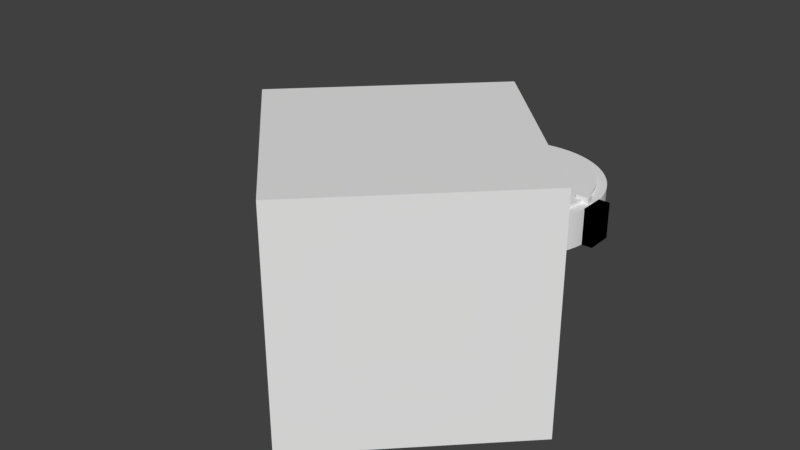 # Source: compass_handle3.blend  (saved by Blender 2.79.0; exported with 4.5.12 LTS)
import bpy
from mathutils import Matrix  # noqa: F401  (used for matrix-valued properties, if any)

bpy.ops.wm.read_factory_settings(use_empty=True)
scene = bpy.context.scene
scene.name = 'Scene'

# ---- collections
col_collection_1 = bpy.data.collections.new('Collection 1'); scene.collection.children.link(col_collection_1)

# ---- world
world_world = bpy.data.worlds.new('World'); scene.world = world_world
world_world.color = (0.05088, 0.05088, 0.05088)
world_world.use_sun_shadow = False
world_world.sun_shadow_jitter_overblur = 0.0
world_world.cycles.sampling_method = 'MANUAL'

# ---- meshes
me_rightlump = bpy.data.meshes.new('RightLump')
me_rightlump.from_pydata([(3.1, -0.4, -0.55), (3.1, -0.4, 0.55), (3.1, 0.4, -0.55), (3.1, 0.4, 0.55), (2.75, -0.4, -0.55), (2.75, -0.4, 0.55), (2.75, 0.4, -0.55), (2.75, 0.4, 0.55)], [], [(0, 1, 3, 2), (2, 3, 7, 6), (6, 7, 5, 4), (4, 5, 1, 0), (2, 6, 4, 0), (7, 3, 1, 5)])
me_rightlump.use_remesh_preserve_volume = False
me_rightlump.use_remesh_preserve_attributes = False
me_rightlump.use_mirror_vertex_groups = False
me_rightlump.update()
me_openingcut = bpy.data.meshes.new('OpeningCut')
me_openingcut.from_pydata([(-4.95, -4.95, -3.5), (-4.95, -4.95, 3.5), (0.0, 0.0, -3.5), (0.0, 0.0, 3.5), (0.0, -9.899, -3.5), (0.0, -9.899, 3.5), (4.95, -4.95, -3.5), (4.95, -4.95, 3.5)], [], [(0, 1, 3, 2), (2, 3, 7, 6), (6, 7, 5, 4), (4, 5, 1, 0), (2, 6, 4, 0), (7, 3, 1, 5)])
me_openingcut.use_remesh_preserve_volume = False
me_openingcut.use_remesh_preserve_attributes = False
me_openingcut.use_mirror_vertex_groups = False
me_openingcut.update()
me_handle = bpy.data.meshes.new('Handle')
me_handle.from_pydata([(-6.262, 3.154, -0.55), (-6.262, 3.154, 0.55), (-5.862, 3.846, -0.55), (-5.862, 3.846, 0.55), (-2.582, 1.029, -0.55), (-2.582, 1.029, 0.55), (-2.182, 1.721, -0.55), (-2.182, 1.721, 0.55)], [], [(0, 1, 3, 2), (2, 3, 7, 6), (6, 7, 5, 4), (4, 5, 1, 0), (2, 6, 4, 0), (7, 3, 1, 5)])
me_handle.use_remesh_preserve_volume = False
me_handle.use_remesh_preserve_attributes = False
me_handle.use_mirror_vertex_groups = False
me_handle.update()
me_compassridgecut = bpy.data.meshes.new('CompassRidgeCut')
me_compassridgecut.from_pydata([(2.3, -0.1, -0.75), (2.3, -0.1, 0.75), (2.3, 0.1, -0.75), (2.3, 0.1, 0.75), (2.7, -0.1, -0.75), (2.7, -0.1, 0.75), (2.7, 0.1, -0.75), (2.7, 0.1, 0.75), (-2.3, -0.1, -0.75), (-2.3, -0.1, 0.75), (-2.3, 0.1, -0.75), (-2.3, 0.1, 0.75), (-2.7, -0.1, -0.75), (-2.7, -0.1, 0.75), (-2.7, 0.1, -0.75), (-2.7, 0.1, 0.75)], [], [(0, 1, 3, 2), (2, 3, 7, 6), (6, 7, 5, 4), (4, 5, 1, 0), (2, 6, 4, 0), (7, 3, 1, 5), (8, 9, 11, 10), (10, 11, 15, 14), (14, 15, 13, 12), (12, 13, 9, 8), (10, 14, 12, 8), (15, 11, 9, 13)])
me_compassridgecut.use_remesh_preserve_volume = False
me_compassridgecut.use_remesh_preserve_attributes = False
me_compassridgecut.use_mirror_vertex_groups = False
me_compassridgecut.update()
me_compasscut = bpy.data.meshes.new('CompassCut')
me_compasscut.from_pydata([(0.0, 2.5, -0.65), (0.0, 2.5, 0.65), (0.1227, 2.497, -0.65), (0.1227, 2.497, 0.65), (0.245, 2.488, -0.65), (0.245, 2.488, 0.65), (0.3668, 2.473, -0.65), (0.3668, 2.473, 0.65), (0.4877, 2.452, -0.65), (0.4877, 2.452, 0.65), (0.6075, 2.425, -0.65), (0.6075, 2.425, 0.65), (0.7257, 2.392, -0.65), (0.7257, 2.392, 0.65), (0.8422, 2.354, -0.65), (0.8422, 2.354, 0.65), (0.9567, 2.31, -0.65), (0.9567, 2.31, 0.65), (1.069, 2.26, -0.65), (1.069, 2.26, 0.65), (1.178, 2.205, -0.65), (1.178, 2.205, 0.65), (1.285, 2.144, -0.65), (1.285, 2.144, 0.65), (1.389, 2.079, -0.65), (1.389, 2.079, 0.65), (1.489, 2.008, -0.65), (1.489, 2.008, 0.65), (1.586, 1.933, -0.65), (1.586, 1.933, 0.65), (1.679, 1.852, -0.65), (1.679, 1.852, 0.65), (1.768, 1.768, -0.65), (1.768, 1.768, 0.65), (1.852, 1.679, -0.65), (1.852, 1.679, 0.65), (1.933, 1.586, -0.65), (1.933, 1.586, 0.65), (2.008, 1.489, -0.65), (2.008, 1.489, 0.65), (2.079, 1.389, -0.65), (2.079, 1.389, 0.65), (2.144, 1.285, -0.65), (2.144, 1.285, 0.65), (2.205, 1.178, -0.65), (2.205, 1.178, 0.65), (2.26, 1.069, -0.65), (2.26, 1.069, 0.65), (2.31, 0.9567, -0.65), (2.31, 0.9567, 0.65), (2.354, 0.8422, -0.65), (2.354, 0.8422, 0.65), (2.392, 0.7257, -0.65), (2.392, 0.7257, 0.65), (2.425, 0.6074, -0.65), (2.425, 0.6074, 0.65), (2.452, 0.4877, -0.65), (2.452, 0.4877, 0.65), (2.473, 0.3668, -0.65), (2.473, 0.3668, 0.65), (2.488, 0.245, -0.65), (2.488, 0.245, 0.65), (2.497, 0.1227, -0.65), (2.497, 0.1227, 0.65), (2.5, -1.003e-06, -0.65), (2.5, -1.003e-06, 0.65), (2.497, -0.1227, -0.65), (2.497, -0.1227, 0.65), (2.488, -0.245, -0.65), (2.488, -0.245, 0.65), (2.473, -0.3668, -0.65), (2.473, -0.3668, 0.65), (2.452, -0.4877, -0.65), (2.452, -0.4877, 0.65), (2.425, -0.6075, -0.65), (2.425, -0.6075, 0.65), (2.392, -0.7257, -0.65), (2.392, -0.7257, 0.65), (2.354, -0.8422, -0.65), (2.354, -0.8422, 0.65), (2.31, -0.9567, -0.65), (2.31, -0.9567, 0.65), (2.26, -1.069, -0.65), (2.26, -1.069, 0.65), (2.205, -1.178, -0.65), (2.205, -1.178, 0.65), (2.144, -1.285, -0.65), (2.144, -1.285, 0.65), (2.079, -1.389, -0.65), (2.079, -1.389, 0.65), (2.008, -1.489, -0.65), (2.008, -1.489, 0.65), (1.933, -1.586, -0.65), (1.933, -1.586, 0.65), (1.852, -1.679, -0.65), (1.852, -1.679, 0.65), (1.768, -1.768, -0.65), (1.768, -1.768, 0.65), (1.679, -1.852, -0.65), (1.679, -1.852, 0.65), (1.586, -1.933, -0.65), (1.586, -1.933, 0.65), (1.489, -2.008, -0.65), (1.489, -2.008, 0.65), (1.389, -2.079, -0.65), (1.389, -2.079, 0.65), (1.285, -2.144, -0.65), (1.285, -2.144, 0.65), (1.178, -2.205, -0.65), (1.178, -2.205, 0.65), (1.069, -2.26, -0.65), (1.069, -2.26, 0.65), (0.9567, -2.31, -0.65), (0.9567, -2.31, 0.65), (0.8422, -2.354, -0.65), (0.8422, -2.354, 0.65), (0.7257, -2.392, -0.65), (0.7257, -2.392, 0.65), (0.6075, -2.425, -0.65), (0.6075, -2.425, 0.65), (0.4877, -2.452, -0.65), (0.4877, -2.452, 0.65), (0.3668, -2.473, -0.65), (0.3668, -2.473, 0.65), (0.245, -2.488, -0.65), (0.245, -2.488, 0.65), (0.1227, -2.497, -0.65), (0.1227, -2.497, 0.65), (4.55e-06, -2.5, -0.65), (4.55e-06, -2.5, 0.65), (-0.1227, -2.497, -0.65), (-0.1227, -2.497, 0.65), (-0.245, -2.488, -0.65), (-0.245, -2.488, 0.65), (-0.3668, -2.473, -0.65), (-0.3668, -2.473, 0.65), (-0.4877, -2.452, -0.65), (-0.4877, -2.452, 0.65), (-0.6074, -2.425, -0.65), (-0.6074, -2.425, 0.65), (-0.7257, -2.392, -0.65), (-0.7257, -2.392, 0.65), (-0.8422, -2.354, -0.65), (-0.8422, -2.354, 0.65), (-0.9567, -2.31, -0.65), (-0.9567, -2.31, 0.65), (-1.069, -2.26, -0.65), (-1.069, -2.26, 0.65), (-1.178, -2.205, -0.65), (-1.178, -2.205, 0.65), (-1.285, -2.144, -0.65), (-1.285, -2.144, 0.65), (-1.389, -2.079, -0.65), (-1.389, -2.079, 0.65), (-1.489, -2.008, -0.65), (-1.489, -2.008, 0.65), (-1.586, -1.933, -0.65), (-1.586, -1.933, 0.65), (-1.679, -1.852, -0.65), (-1.679, -1.852, 0.65), (-1.768, -1.768, -0.65), (-1.768, -1.768, 0.65), (-1.852, -1.679, -0.65), (-1.852, -1.679, 0.65), (-1.933, -1.586, -0.65), (-1.933, -1.586, 0.65), (-2.008, -1.489, -0.65), (-2.008, -1.489, 0.65), (-2.079, -1.389, -0.65), (-2.079, -1.389, 0.65), (-2.144, -1.285, -0.65), (-2.144, -1.285, 0.65), (-2.205, -1.178, -0.65), (-2.205, -1.178, 0.65), (-2.26, -1.069, -0.65), (-2.26, -1.069, 0.65), (-2.31, -0.9567, -0.65), (-2.31, -0.9567, 0.65), (-2.354, -0.8422, -0.65), (-2.354, -0.8422, 0.65), (-2.392, -0.7257, -0.65), (-2.392, -0.7257, 0.65), (-2.425, -0.6075, -0.65), (-2.425, -0.6075, 0.65), (-2.452, -0.4877, -0.65), (-2.452, -0.4877, 0.65), (-2.473, -0.3668, -0.65), (-2.473, -0.3668, 0.65), (-2.488, -0.245, -0.65), (-2.488, -0.245, 0.65), (-2.497, -0.1227, -0.65), (-2.497, -0.1227, 0.65), (-2.5, -3.546e-06, -0.65), (-2.5, -3.546e-06, 0.65), (-2.497, 0.1227, -0.65), (-2.497, 0.1227, 0.65), (-2.488, 0.245, -0.65), (-2.488, 0.245, 0.65), (-2.473, 0.3668, -0.65), (-2.473, 0.3668, 0.65), (-2.452, 0.4877, -0.65), (-2.452, 0.4877, 0.65), (-2.425, 0.6074, -0.65), (-2.425, 0.6074, 0.65), (-2.392, 0.7257, -0.65), (-2.392, 0.7257, 0.65), (-2.354, 0.8422, -0.65), (-2.354, 0.8422, 0.65), (-2.31, 0.9567, -0.65), (-2.31, 0.9567, 0.65), (-2.26, 1.069, -0.65), (-2.26, 1.069, 0.65), (-2.205, 1.178, -0.65), (-2.205, 1.178, 0.65), (-2.144, 1.285, -0.65), (-2.144, 1.285, 0.65), (-2.079, 1.389, -0.65), (-2.079, 1.389, 0.65), (-2.008, 1.489, -0.65), (-2.008, 1.489, 0.65), (-1.933, 1.586, -0.65), (-1.933, 1.586, 0.65), (-1.852, 1.679, -0.65), (-1.852, 1.679, 0.65), (-1.768, 1.768, -0.65), (-1.768, 1.768, 0.65), (-1.679, 1.852, -0.65), (-1.679, 1.852, 0.65), (-1.586, 1.933, -0.65), (-1.586, 1.933, 0.65), (-1.489, 2.008, -0.65), (-1.489, 2.008, 0.65), (-1.389, 2.079, -0.65), (-1.389, 2.079, 0.65), (-1.285, 2.144, -0.65), (-1.285, 2.144, 0.65), (-1.178, 2.205, -0.65), (-1.178, 2.205, 0.65), (-1.069, 2.26, -0.65), (-1.069, 2.26, 0.65), (-0.9567, 2.31, -0.65), (-0.9567, 2.31, 0.65), (-0.8422, 2.354, -0.65), (-0.8422, 2.354, 0.65), (-0.7257, 2.392, -0.65), (-0.7257, 2.392, 0.65), (-0.6074, 2.425, -0.65), (-0.6074, 2.425, 0.65), (-0.4877, 2.452, -0.65), (-0.4877, 2.452, 0.65), (-0.3668, 2.473, -0.65), (-0.3668, 2.473, 0.65), (-0.245, 2.488, -0.65), (-0.245, 2.488, 0.65), (-0.1227, 2.497, -0.65), (-0.1227, 2.497, 0.65)], [], [(0, 1, 3, 2), (2, 3, 5, 4), (4, 5, 7, 6), (6, 7, 9, 8), (8, 9, 11, 10), (10, 11, 13, 12), (12, 13, 15, 14), (14, 15, 17, 16), (16, 17, 19, 18), (18, 19, 21, 20), (20, 21, 23, 22), (22, 23, 25, 24), (24, 25, 27, 26), (26, 27, 29, 28), (28, 29, 31, 30), (30, 31, 33, 32), (32, 33, 35, 34), (34, 35, 37, 36), (36, 37, 39, 38), (38, 39, 41, 40), (40, 41, 43, 42), (42, 43, 45, 44), (44, 45, 47, 46), (46, 47, 49, 48), (48, 49, 51, 50), (50, 51, 53, 52), (52, 53, 55, 54), (54, 55, 57, 56), (56, 57, 59, 58), (58, 59, 61, 60), (60, 61, 63, 62), (62, 63, 65, 64), (64, 65, 67, 66), (66, 67, 69, 68), (68, 69, 71, 70), (70, 71, 73, 72), (72, 73, 75, 74), (74, 75, 77, 76), (76, 77, 79, 78), (78, 79, 81, 80), (80, 81, 83, 82), (82, 83, 85, 84), (84, 85, 87, 86), (86, 87, 89, 88), (88, 89, 91, 90), (90, 91, 93, 92), (92, 93, 95, 94), (94, 95, 97, 96), (96, 97, 99, 98), (98, 99, 101, 100), (100, 101, 103, 102), (102, 103, 105, 104), (104, 105, 107, 106), (106, 107, 109, 108), (108, 109, 111, 110), (110, 111, 113, 112), (112, 113, 115, 114), (114, 115, 117, 116), (116, 117, 119, 118), (118, 119, 121, 120), (120, 121, 123, 122), (122, 123, 125, 124), (124, 125, 127, 126), (126, 127, 129, 128), (128, 129, 131, 130), (130, 131, 133, 132), (132, 133, 135, 134), (134, 135, 137, 136), (136, 137, 139, 138), (138, 139, 141, 140), (140, 141, 143, 142), (142, 143, 145, 144), (144, 145, 147, 146), (146, 147, 149, 148), (148, 149, 151, 150), (150, 151, 153, 152), (152, 153, 155, 154), (154, 155, 157, 156), (156, 157, 159, 158), (158, 159, 161, 160), (160, 161, 163, 162), (162, 163, 165, 164), (164, 165, 167, 166), (166, 167, 169, 168), (168, 169, 171, 170), (170, 171, 173, 172), (172, 173, 175, 174), (174, 175, 177, 176), (176, 177, 179, 178), (178, 179, 181, 180), (180, 181, 183, 182), (182, 183, 185, 184), (184, 185, 187, 186), (186, 187, 189, 188), (188, 189, 191, 190), (190, 191, 193, 192), (192, 193, 195, 194), (194, 195, 197, 196), (196, 197, 199, 198), (198, 199, 201, 200), (200, 201, 203, 202), (202, 203, 205, 204), (204, 205, 207, 206), (206, 207, 209, 208), (208, 209, 211, 210), (210, 211, 213, 212), (212, 213, 215, 214), (214, 215, 217, 216), (216, 217, 219, 218), (218, 219, 221, 220), (220, 221, 223, 222), (222, 223, 225, 224), (224, 225, 227, 226), (226, 227, 229, 228), (228, 229, 231, 230), (230, 231, 233, 232), (232, 233, 235, 234), (234, 235, 237, 236), (236, 237, 239, 238), (238, 239, 241, 240), (240, 241, 243, 242), (242, 243, 245, 244), (244, 245, 247, 246), (246, 247, 249, 248), (248, 249, 251, 250), (250, 251, 253, 252), (3, 1, 255, 253, 251, 249, 247, 245, 243, 241, 239, 237, 235, 233, 231, 229, 227, 225, 223, 221, 219, 217, 215, 213, 211, 209, 207, 205, 203, 201, 199, 197, 195, 193, 191, 189, 187, 185, 183, 181, 179, 177, 175, 173, 171, 169, 167, 165, 163, 161, 159, 157, 155, 153, 151, 149, 147, 145, 143, 141, 139, 137, 135, 133, 131, 129, 127, 125, 123, 121, 119, 117, 115, 113, 111, 109, 107, 105, 103, 101, 99, 97, 95, 93, 91, 89, 87, 85, 83, 81, 79, 77, 75, 73, 71, 69, 67, 65, 63, 61, 59, 57, 55, 53, 51, 49, 47, 45, 43, 41, 39, 37, 35, 33, 31, 29, 27, 25, 23, 21, 19, 17, 15, 13, 11, 9, 7, 5), (252, 253, 255, 254), (254, 255, 1, 0), (0, 2, 4, 6, 8, 10, 12, 14, 16, 18, 20, 22, 24, 26, 28, 30, 32, 34, 36, 38, 40, 42, 44, 46, 48, 50, 52, 54, 56, 58, 60, 62, 64, 66, 68, 70, 72, 74, 76, 78, 80, 82, 84, 86, 88, 90, 92, 94, 96, 98, 100, 102, 104, 106, 108, 110, 112, 114, 116, 118, 120, 122, 124, 126, 128, 130, 132, 134, 136, 138, 140, 142, 144, 146, 148, 150, 152, 154, 156, 158, 160, 162, 164, 166, 168, 170, 172, 174, 176, 178, 180, 182, 184, 186, 188, 190, 192, 194, 196, 198, 200, 202, 204, 206, 208, 210, 212, 214, 216, 218, 220, 222, 224, 226, 228, 230, 232, 234, 236, 238, 240, 242, 244, 246, 248, 250, 252, 254)])
me_compasscut.use_remesh_preserve_volume = False
me_compasscut.use_remesh_preserve_attributes = False
me_compasscut.use_mirror_vertex_groups = False
me_compasscut.update()
me_main = bpy.data.meshes.new('Main')
me_main.from_pydata([(0.0, 2.8, -0.55), (0.0, 2.8, 0.55), (0.1374, 2.797, -0.55), (0.1374, 2.797, 0.55), (0.2744, 2.787, -0.55), (0.2744, 2.787, 0.55), (0.4108, 2.77, -0.55), (0.4108, 2.77, 0.55), (0.5463, 2.746, -0.55), (0.5463, 2.746, 0.55), (0.6803, 2.716, -0.55), (0.6803, 2.716, 0.55), (0.8128, 2.679, -0.55), (0.8128, 2.679, 0.55), (0.9433, 2.636, -0.55), (0.9433, 2.636, 0.55), (1.072, 2.587, -0.55), (1.072, 2.587, 0.55), (1.197, 2.531, -0.55), (1.197, 2.531, 0.55), (1.32, 2.469, -0.55), (1.32, 2.469, 0.55), (1.439, 2.402, -0.55), (1.439, 2.402, 0.55), (1.556, 2.328, -0.55), (1.556, 2.328, 0.55), (1.668, 2.249, -0.55), (1.668, 2.249, 0.55), (1.776, 2.164, -0.55), (1.776, 2.164, 0.55), (1.88, 2.075, -0.55), (1.88, 2.075, 0.55), (1.98, 1.98, -0.55), (1.98, 1.98, 0.55), (2.075, 1.88, -0.55), (2.075, 1.88, 0.55), (2.164, 1.776, -0.55), (2.164, 1.776, 0.55), (2.249, 1.668, -0.55), (2.249, 1.668, 0.55), (2.328, 1.556, -0.55), (2.328, 1.556, 0.55), (2.402, 1.439, -0.55), (2.402, 1.439, 0.55), (2.469, 1.32, -0.55), (2.469, 1.32, 0.55), (2.531, 1.197, -0.55), (2.531, 1.197, 0.55), (2.587, 1.072, -0.55), (2.587, 1.072, 0.55), (2.636, 0.9433, -0.55), (2.636, 0.9433, 0.55), (2.679, 0.8128, -0.55), (2.679, 0.8128, 0.55), (2.716, 0.6803, -0.55), (2.716, 0.6803, 0.55), (2.746, 0.5463, -0.55), (2.746, 0.5463, 0.55), (2.77, 0.4108, -0.55), (2.77, 0.4108, 0.55), (2.787, 0.2744, -0.55), (2.787, 0.2744, 0.55), (2.797, 0.1374, -0.55), (2.797, 0.1374, 0.55), (2.8, -1.124e-06, -0.55), (2.8, -1.124e-06, 0.55), (2.797, -0.1374, -0.55), (2.797, -0.1374, 0.55), (2.787, -0.2744, -0.55), (2.787, -0.2744, 0.55), (2.77, -0.4108, -0.55), (2.77, -0.4108, 0.55), (2.746, -0.5463, -0.55), (2.746, -0.5463, 0.55), (2.716, -0.6803, -0.55), (2.716, -0.6803, 0.55), (2.679, -0.8128, -0.55), (2.679, -0.8128, 0.55), (2.636, -0.9433, -0.55), (2.636, -0.9433, 0.55), (2.587, -1.072, -0.55), (2.587, -1.072, 0.55), (2.531, -1.197, -0.55), (2.531, -1.197, 0.55), (2.469, -1.32, -0.55), (2.469, -1.32, 0.55), (2.402, -1.439, -0.55), (2.402, -1.439, 0.55), (2.328, -1.556, -0.55), (2.328, -1.556, 0.55), (2.249, -1.668, -0.55), (2.249, -1.668, 0.55), (2.164, -1.776, -0.55), (2.164, -1.776, 0.55), (2.075, -1.88, -0.55), (2.075, -1.88, 0.55), (1.98, -1.98, -0.55), (1.98, -1.98, 0.55), (1.88, -2.075, -0.55), (1.88, -2.075, 0.55), (1.776, -2.164, -0.55), (1.776, -2.164, 0.55), (1.668, -2.249, -0.55), (1.668, -2.249, 0.55), (1.556, -2.328, -0.55), (1.556, -2.328, 0.55), (1.439, -2.402, -0.55), (1.439, -2.402, 0.55), (1.32, -2.469, -0.55), (1.32, -2.469, 0.55), (1.197, -2.531, -0.55), (1.197, -2.531, 0.55), (1.072, -2.587, -0.55), (1.072, -2.587, 0.55), (0.9433, -2.636, -0.55), (0.9433, -2.636, 0.55), (0.8128, -2.679, -0.55), (0.8128, -2.679, 0.55), (0.6803, -2.716, -0.55), (0.6803, -2.716, 0.55), (0.5463, -2.746, -0.55), (0.5463, -2.746, 0.55), (0.4108, -2.77, -0.55), (0.4108, -2.77, 0.55), (0.2745, -2.787, -0.55), (0.2745, -2.787, 0.55), (0.1374, -2.797, -0.55), (0.1374, -2.797, 0.55), (5.096e-06, -2.8, -0.55), (5.096e-06, -2.8, 0.55), (-0.1374, -2.797, -0.55), (-0.1374, -2.797, 0.55), (-0.2744, -2.787, -0.55), (-0.2744, -2.787, 0.55), (-0.4108, -2.77, -0.55), (-0.4108, -2.77, 0.55), (-0.5462, -2.746, -0.55), (-0.5462, -2.746, 0.55), (-0.6803, -2.716, -0.55), (-0.6803, -2.716, 0.55), (-0.8128, -2.679, -0.55), (-0.8128, -2.679, 0.55), (-0.9433, -2.636, -0.55), (-0.9433, -2.636, 0.55), (-1.072, -2.587, -0.55), (-1.072, -2.587, 0.55), (-1.197, -2.531, -0.55), (-1.197, -2.531, 0.55), (-1.32, -2.469, -0.55), (-1.32, -2.469, 0.55), (-1.439, -2.402, -0.55), (-1.439, -2.402, 0.55), (-1.556, -2.328, -0.55), (-1.556, -2.328, 0.55), (-1.668, -2.249, -0.55), (-1.668, -2.249, 0.55), (-1.776, -2.164, -0.55), (-1.776, -2.164, 0.55), (-1.88, -2.075, -0.55), (-1.88, -2.075, 0.55), (-1.98, -1.98, -0.55), (-1.98, -1.98, 0.55), (-2.075, -1.88, -0.55), (-2.075, -1.88, 0.55), (-2.164, -1.776, -0.55), (-2.164, -1.776, 0.55), (-2.249, -1.668, -0.55), (-2.249, -1.668, 0.55), (-2.328, -1.556, -0.55), (-2.328, -1.556, 0.55), (-2.402, -1.439, -0.55), (-2.402, -1.439, 0.55), (-2.469, -1.32, -0.55), (-2.469, -1.32, 0.55), (-2.531, -1.197, -0.55), (-2.531, -1.197, 0.55), (-2.587, -1.072, -0.55), (-2.587, -1.072, 0.55), (-2.636, -0.9433, -0.55), (-2.636, -0.9433, 0.55), (-2.679, -0.8128, -0.55), (-2.679, -0.8128, 0.55), (-2.716, -0.6804, -0.55), (-2.716, -0.6804, 0.55), (-2.746, -0.5463, -0.55), (-2.746, -0.5463, 0.55), (-2.77, -0.4109, -0.55), (-2.77, -0.4109, 0.55), (-2.787, -0.2745, -0.55), (-2.787, -0.2745, 0.55), (-2.797, -0.1374, -0.55), (-2.797, -0.1374, 0.55), (-2.8, -3.972e-06, -0.55), (-2.8, -3.972e-06, 0.55), (-2.797, 0.1374, -0.55), (-2.797, 0.1374, 0.55), (-2.787, 0.2744, -0.55), (-2.787, 0.2744, 0.55), (-2.77, 0.4108, -0.55), (-2.77, 0.4108, 0.55), (-2.746, 0.5463, -0.55), (-2.746, 0.5463, 0.55), (-2.716, 0.6803, -0.55), (-2.716, 0.6803, 0.55), (-2.679, 0.8128, -0.55), (-2.679, 0.8128, 0.55), (-2.636, 0.9433, -0.55), (-2.636, 0.9433, 0.55), (-2.587, 1.072, -0.55), (-2.587, 1.072, 0.55), (-2.531, 1.197, -0.55), (-2.531, 1.197, 0.55), (-2.469, 1.32, -0.55), (-2.469, 1.32, 0.55), (-2.402, 1.439, -0.55), (-2.402, 1.439, 0.55), (-2.328, 1.556, -0.55), (-2.328, 1.556, 0.55), (-2.249, 1.668, -0.55), (-2.249, 1.668, 0.55), (-2.164, 1.776, -0.55), (-2.164, 1.776, 0.55), (-2.075, 1.88, -0.55), (-2.075, 1.88, 0.55), (-1.98, 1.98, -0.55), (-1.98, 1.98, 0.55), (-1.88, 2.075, -0.55), (-1.88, 2.075, 0.55), (-1.776, 2.164, -0.55), (-1.776, 2.164, 0.55), (-1.668, 2.249, -0.55), (-1.668, 2.249, 0.55), (-1.556, 2.328, -0.55), (-1.556, 2.328, 0.55), (-1.439, 2.402, -0.55), (-1.439, 2.402, 0.55), (-1.32, 2.469, -0.55), (-1.32, 2.469, 0.55), (-1.197, 2.531, -0.55), (-1.197, 2.531, 0.55), (-1.072, 2.587, -0.55), (-1.072, 2.587, 0.55), (-0.9433, 2.636, -0.55), (-0.9433, 2.636, 0.55), (-0.8128, 2.679, -0.55), (-0.8128, 2.679, 0.55), (-0.6803, 2.716, -0.55), (-0.6803, 2.716, 0.55), (-0.5462, 2.746, -0.55), (-0.5462, 2.746, 0.55), (-0.4108, 2.77, -0.55), (-0.4108, 2.77, 0.55), (-0.2744, 2.787, -0.55), (-0.2744, 2.787, 0.55), (-0.1374, 2.797, -0.55), (-0.1374, 2.797, 0.55)], [], [(0, 1, 3, 2), (2, 3, 5, 4), (4, 5, 7, 6), (6, 7, 9, 8), (8, 9, 11, 10), (10, 11, 13, 12), (12, 13, 15, 14), (14, 15, 17, 16), (16, 17, 19, 18), (18, 19, 21, 20), (20, 21, 23, 22), (22, 23, 25, 24), (24, 25, 27, 26), (26, 27, 29, 28), (28, 29, 31, 30), (30, 31, 33, 32), (32, 33, 35, 34), (34, 35, 37, 36), (36, 37, 39, 38), (38, 39, 41, 40), (40, 41, 43, 42), (42, 43, 45, 44), (44, 45, 47, 46), (46, 47, 49, 48), (48, 49, 51, 50), (50, 51, 53, 52), (52, 53, 55, 54), (54, 55, 57, 56), (56, 57, 59, 58), (58, 59, 61, 60), (60, 61, 63, 62), (62, 63, 65, 64), (64, 65, 67, 66), (66, 67, 69, 68), (68, 69, 71, 70), (70, 71, 73, 72), (72, 73, 75, 74), (74, 75, 77, 76), (76, 77, 79, 78), (78, 79, 81, 80), (80, 81, 83, 82), (82, 83, 85, 84), (84, 85, 87, 86), (86, 87, 89, 88), (88, 89, 91, 90), (90, 91, 93, 92), (92, 93, 95, 94), (94, 95, 97, 96), (96, 97, 99, 98), (98, 99, 101, 100), (100, 101, 103, 102), (102, 103, 105, 104), (104, 105, 107, 106), (106, 107, 109, 108), (108, 109, 111, 110), (110, 111, 113, 112), (112, 113, 115, 114), (114, 115, 117, 116), (116, 117, 119, 118), (118, 119, 121, 120), (120, 121, 123, 122), (122, 123, 125, 124), (124, 125, 127, 126), (126, 127, 129, 128), (128, 129, 131, 130), (130, 131, 133, 132), (132, 133, 135, 134), (134, 135, 137, 136), (136, 137, 139, 138), (138, 139, 141, 140), (140, 141, 143, 142), (142, 143, 145, 144), (144, 145, 147, 146), (146, 147, 149, 148), (148, 149, 151, 150), (150, 151, 153, 152), (152, 153, 155, 154), (154, 155, 157, 156), (156, 157, 159, 158), (158, 159, 161, 160), (160, 161, 163, 162), (162, 163, 165, 164), (164, 165, 167, 166), (166, 167, 169, 168), (168, 169, 171, 170), (170, 171, 173, 172), (172, 173, 175, 174), (174, 175, 177, 176), (176, 177, 179, 178), (178, 179, 181, 180), (180, 181, 183, 182), (182, 183, 185, 184), (184, 185, 187, 186), (186, 187, 189, 188), (188, 189, 191, 190), (190, 191, 193, 192), (192, 193, 195, 194), (194, 195, 197, 196), (196, 197, 199, 198), (198, 199, 201, 200), (200, 201, 203, 202), (202, 203, 205, 204), (204, 205, 207, 206), (206, 207, 209, 208), (208, 209, 211, 210), (210, 211, 213, 212), (212, 213, 215, 214), (214, 215, 217, 216), (216, 217, 219, 218), (218, 219, 221, 220), (220, 221, 223, 222), (222, 223, 225, 224), (224, 225, 227, 226), (226, 227, 229, 228), (228, 229, 231, 230), (230, 231, 233, 232), (232, 233, 235, 234), (234, 235, 237, 236), (236, 237, 239, 238), (238, 239, 241, 240), (240, 241, 243, 242), (242, 243, 245, 244), (244, 245, 247, 246), (246, 247, 249, 248), (248, 249, 251, 250), (250, 251, 253, 252), (3, 1, 255, 253, 251, 249, 247, 245, 243, 241, 239, 237, 235, 233, 231, 229, 227, 225, 223, 221, 219, 217, 215, 213, 211, 209, 207, 205, 203, 201, 199, 197, 195, 193, 191, 189, 187, 185, 183, 181, 179, 177, 175, 173, 171, 169, 167, 165, 163, 161, 159, 157, 155, 153, 151, 149, 147, 145, 143, 141, 139, 137, 135, 133, 131, 129, 127, 125, 123, 121, 119, 117, 115, 113, 111, 109, 107, 105, 103, 101, 99, 97, 95, 93, 91, 89, 87, 85, 83, 81, 79, 77, 75, 73, 71, 69, 67, 65, 63, 61, 59, 57, 55, 53, 51, 49, 47, 45, 43, 41, 39, 37, 35, 33, 31, 29, 27, 25, 23, 21, 19, 17, 15, 13, 11, 9, 7, 5), (252, 253, 255, 254), (254, 255, 1, 0), (0, 2, 4, 6, 8, 10, 12, 14, 16, 18, 20, 22, 24, 26, 28, 30, 32, 34, 36, 38, 40, 42, 44, 46, 48, 50, 52, 54, 56, 58, 60, 62, 64, 66, 68, 70, 72, 74, 76, 78, 80, 82, 84, 86, 88, 90, 92, 94, 96, 98, 100, 102, 104, 106, 108, 110, 112, 114, 116, 118, 120, 122, 124, 126, 128, 130, 132, 134, 136, 138, 140, 142, 144, 146, 148, 150, 152, 154, 156, 158, 160, 162, 164, 166, 168, 170, 172, 174, 176, 178, 180, 182, 184, 186, 188, 190, 192, 194, 196, 198, 200, 202, 204, 206, 208, 210, 212, 214, 216, 218, 220, 222, 224, 226, 228, 230, 232, 234, 236, 238, 240, 242, 244, 246, 248, 250, 252, 254)])
me_main.use_remesh_preserve_volume = False
me_main.use_remesh_preserve_attributes = False
me_main.use_mirror_vertex_groups = False
me_main.update()

# ---- objects
ob_rightlump = bpy.data.objects.new('RightLump', me_rightlump)
ob_openingcut = bpy.data.objects.new('OpeningCut', me_openingcut)
ob_handle = bpy.data.objects.new('Handle', me_handle)
ob_compassridgecut = bpy.data.objects.new('CompassRidgeCut', me_compassridgecut)
ob_compasscut = bpy.data.objects.new('CompassCut', me_compasscut)
ob_main = bpy.data.objects.new('Main', me_main)

# ---- transforms, parenting, visibility, modifiers, constraints
ob_rightlump.location = (0.0, 0.0, 0.0)
ob_rightlump.hide_viewport = True
ob_rightlump.lineart.crease_threshold = 0.0
ob_openingcut.location = (0.0, 0.0, 0.0)
ob_openingcut.hide_viewport = True
ob_openingcut.lineart.crease_threshold = 0.0
ob_handle.location = (0.0, 0.0, 0.0)
ob_handle.rotation_euler = (0.0, -0.0, 0.5236)
ob_handle.hide_viewport = True
ob_handle.lineart.crease_threshold = 0.0
ob_compassridgecut.location = (0.0, 0.0, 0.0)
ob_compassridgecut.hide_viewport = True
ob_compassridgecut.lineart.crease_threshold = 0.0
ob_compasscut.location = (0.0, 0.0, 0.0)
ob_compasscut.hide_viewport = True
ob_compasscut.lineart.crease_threshold = 0.0
ob_main.location = (0.0, 0.0, 0.0)
ob_main.lineart.crease_threshold = 0.0
_m = ob_main.modifiers.new('Boolean', 'BOOLEAN')
_m.object = ob_compasscut
_m.solver = 'FAST'
_m = ob_main.modifiers.new('Boolean.001', 'BOOLEAN')
_m.object = ob_compassridgecut
_m.solver = 'FAST'
_m = ob_main.modifiers.new('Boolean.002', 'BOOLEAN')
_m.object = ob_handle
_m.operation = 'UNION'
_m.solver = 'FAST'
_m = ob_main.modifiers.new('Boolean.003', 'BOOLEAN')
_m.object = ob_openingcut
_m.solver = 'FAST'
_m = ob_main.modifiers.new('Boolean.004', 'BOOLEAN')
_m.object = ob_rightlump
_m.operation = 'UNION'
_m.solver = 'FAST'

# ---- collection membership
col_collection_1.objects.link(ob_rightlump)
col_collection_1.objects.link(ob_openingcut)
col_collection_1.objects.link(ob_handle)
col_collection_1.objects.link(ob_compassridgecut)
col_collection_1.objects.link(ob_compasscut)
col_collection_1.objects.link(ob_main)

# ---- scene / render settings (as saved in the file)
scene.frame_start = 1; scene.frame_end = 250; scene.frame_set(1)
scene.render.engine = 'BLENDER_EEVEE_NEXT'
scene.render.resolution_percentage = 50
scene.render.dither_intensity = 0.0
scene.cycles.use_denoising = False
scene.cycles.samples = 128
scene.cycles.sampling_pattern = 'TABULATED_SOBOL'
scene.cycles.use_adaptive_sampling = False
scene.cycles.use_light_tree = False
scene.cycles.blur_glossy = 0.0
scene.cycles.sample_clamp_indirect = 0.0
scene.view_settings.view_transform = 'Standard'
bpy.context.view_layer.update()

# ---- added for rendering (the .blend has no active camera and no usable light): camera, sun
cam_auto = bpy.data.cameras.new('AutoCamera')
cam_auto.lens = 50.0
cam_auto.sensor_width = 36.0
cam_auto.clip_end = 1000.0
ob_auto_camera = bpy.data.objects.new('AutoCamera', cam_auto)
scene.collection.objects.link(ob_auto_camera)
ob_auto_camera.location = (16.3924, -24.6587, 14.0726)
ob_auto_camera.rotation_euler = (1.09748, -7.21219e-08, 0.694738)
scene.camera = ob_auto_camera
light_auto_sun = bpy.data.lights.new('AutoSun', 'SUN')
light_auto_sun.energy = 3.0
light_auto_sun.angle = 0.0523599
ob_auto_sun = bpy.data.objects.new('AutoSun', light_auto_sun)
scene.collection.objects.link(ob_auto_sun)
ob_auto_sun.rotation_euler = (0.872665, 0.174533, 0.523599)
bpy.context.view_layer.update()
